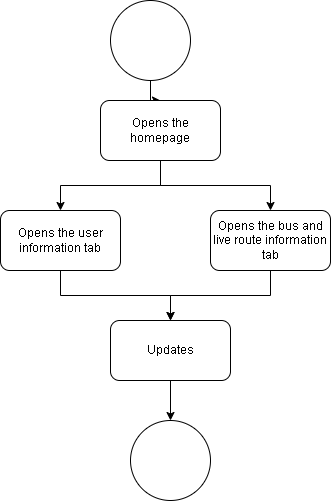

The diagram above was exported from draw.io. Its source (the exported page's mxGraphModel, read from the mxfile embedded in the PNG):
<mxGraphModel dx="1050" dy="581" grid="1" gridSize="10" guides="1" tooltips="1" connect="1" arrows="1" fold="1" page="1" pageScale="1" pageWidth="827" pageHeight="1169" background="#ffffff" math="0" shadow="0">
  <root>
    <mxCell id="0" />
    <mxCell id="1" parent="0" />
    <mxCell id="ZlNwzElim-KSXg_jrTrw-15" style="edgeStyle=orthogonalEdgeStyle;rounded=0;orthogonalLoop=1;jettySize=auto;html=1;" edge="1" parent="1" source="ZlNwzElim-KSXg_jrTrw-1" target="ZlNwzElim-KSXg_jrTrw-6">
      <mxGeometry relative="1" as="geometry" />
    </mxCell>
    <mxCell id="ZlNwzElim-KSXg_jrTrw-1" value="" style="ellipse;whiteSpace=wrap;html=1;aspect=fixed;" vertex="1" parent="1">
      <mxGeometry x="330" y="50" width="80" height="80" as="geometry" />
    </mxCell>
    <mxCell id="ZlNwzElim-KSXg_jrTrw-12" style="edgeStyle=orthogonalEdgeStyle;rounded=0;orthogonalLoop=1;jettySize=auto;html=1;" edge="1" parent="1" source="ZlNwzElim-KSXg_jrTrw-2" target="ZlNwzElim-KSXg_jrTrw-11">
      <mxGeometry relative="1" as="geometry" />
    </mxCell>
    <mxCell id="ZlNwzElim-KSXg_jrTrw-2" value="Opens the user information tab" style="rounded=1;whiteSpace=wrap;html=1;" vertex="1" parent="1">
      <mxGeometry x="220" y="260" width="120" height="60" as="geometry" />
    </mxCell>
    <mxCell id="ZlNwzElim-KSXg_jrTrw-13" style="edgeStyle=orthogonalEdgeStyle;rounded=0;orthogonalLoop=1;jettySize=auto;html=1;" edge="1" parent="1" source="ZlNwzElim-KSXg_jrTrw-3" target="ZlNwzElim-KSXg_jrTrw-11">
      <mxGeometry relative="1" as="geometry" />
    </mxCell>
    <mxCell id="ZlNwzElim-KSXg_jrTrw-3" value="Opens the bus and live route information tab" style="rounded=1;whiteSpace=wrap;html=1;" vertex="1" parent="1">
      <mxGeometry x="430" y="260" width="120" height="60" as="geometry" />
    </mxCell>
    <mxCell id="ZlNwzElim-KSXg_jrTrw-7" style="edgeStyle=orthogonalEdgeStyle;rounded=0;orthogonalLoop=1;jettySize=auto;html=1;" edge="1" parent="1" source="ZlNwzElim-KSXg_jrTrw-6" target="ZlNwzElim-KSXg_jrTrw-2">
      <mxGeometry relative="1" as="geometry" />
    </mxCell>
    <mxCell id="ZlNwzElim-KSXg_jrTrw-8" style="edgeStyle=orthogonalEdgeStyle;rounded=0;orthogonalLoop=1;jettySize=auto;html=1;" edge="1" parent="1" source="ZlNwzElim-KSXg_jrTrw-6" target="ZlNwzElim-KSXg_jrTrw-3">
      <mxGeometry relative="1" as="geometry" />
    </mxCell>
    <mxCell id="ZlNwzElim-KSXg_jrTrw-6" value="Opens the homepage" style="rounded=1;whiteSpace=wrap;html=1;" vertex="1" parent="1">
      <mxGeometry x="320" y="150" width="120" height="60" as="geometry" />
    </mxCell>
    <mxCell id="ZlNwzElim-KSXg_jrTrw-9" value="" style="ellipse;whiteSpace=wrap;html=1;aspect=fixed;" vertex="1" parent="1">
      <mxGeometry x="350" y="470" width="80" height="80" as="geometry" />
    </mxCell>
    <mxCell id="ZlNwzElim-KSXg_jrTrw-14" style="edgeStyle=orthogonalEdgeStyle;rounded=0;orthogonalLoop=1;jettySize=auto;html=1;" edge="1" parent="1" source="ZlNwzElim-KSXg_jrTrw-11" target="ZlNwzElim-KSXg_jrTrw-9">
      <mxGeometry relative="1" as="geometry" />
    </mxCell>
    <mxCell id="ZlNwzElim-KSXg_jrTrw-11" value="Updates" style="rounded=1;whiteSpace=wrap;html=1;" vertex="1" parent="1">
      <mxGeometry x="330" y="370" width="120" height="60" as="geometry" />
    </mxCell>
  </root>
</mxGraphModel>